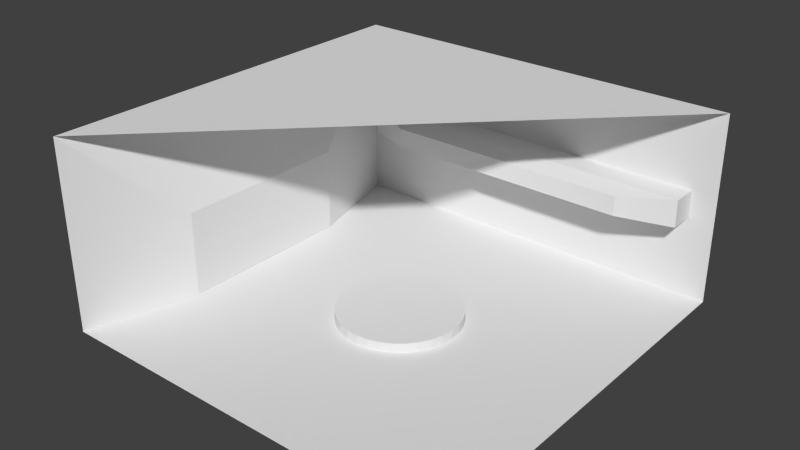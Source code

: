 # Source: Garage.blend  (saved by Blender 2.69.0; exported with 4.5.12 LTS)
import bpy
from mathutils import Matrix  # noqa: F401  (used for matrix-valued properties, if any)

bpy.ops.wm.read_factory_settings(use_empty=True)
scene = bpy.context.scene
scene.name = 'Scene'

# ---- collections
col_collection_1 = bpy.data.collections.new('Collection 1'); scene.collection.children.link(col_collection_1)

# ---- world
world_world = bpy.data.worlds.new('World'); scene.world = world_world
world_world.color = (0.05088, 0.05088, 0.05088)
world_world.use_sun_shadow = False
world_world.sun_shadow_jitter_overblur = 0.0
world_world.cycles.sampling_method = 'MANUAL'
world_world.cycles.sample_map_resolution = 256

# ---- meshes
me_plane = bpy.data.meshes.new('Plane')
me_plane.from_pydata([(1.0, -1.0, 0.0), (-1.0, -1.0, 0.0), (1.0, 1.0, 0.0), (-1.0, 1.0, 0.0), (-1.0, -1.0, 0.9371), (1.0, 1.0, 0.9371), (-1.0, 1.0, 0.9371), (-2.387e-09, 0.2973, -0.002071), (-2.387e-09, 0.2973, 0.04711), (0.05799, 0.2916, -0.002071), (0.05799, 0.2916, 0.04711), (0.1138, 0.2746, -0.002071), (0.1138, 0.2746, 0.04711), (0.1652, 0.2472, -0.002071), (0.1652, 0.2472, 0.04711), (0.2102, 0.2102, -0.002071), (0.2102, 0.2102, 0.04711), (0.2472, 0.1652, -0.002071), (0.2472, 0.1652, 0.04711), (0.2746, 0.1138, -0.002071), (0.2746, 0.1138, 0.04711), (0.2916, 0.05799, -0.002071), (0.2916, 0.05799, 0.04711), (0.2973, -4.985e-08, -0.002071), (0.2973, -4.985e-08, 0.04711), (0.2916, -0.05799, -0.002071), (0.2916, -0.05799, 0.04711), (0.2746, -0.1138, -0.002071), (0.2746, -0.1138, 0.04711), (0.2472, -0.1652, -0.002071), (0.2472, -0.1652, 0.04711), (0.2102, -0.2102, -0.002071), (0.2102, -0.2102, 0.04711), (0.1652, -0.2472, -0.002071), (0.1652, -0.2472, 0.04711), (0.1138, -0.2746, -0.002071), (0.1138, -0.2746, 0.04711), (0.05799, -0.2916, -0.002071), (0.05799, -0.2916, 0.04711), (-9.925e-08, -0.2973, -0.002071), (-9.925e-08, -0.2973, 0.04711), (-0.058, -0.2916, -0.002071), (-0.058, -0.2916, 0.04711), (-0.1138, -0.2746, -0.002071), (-0.1138, -0.2746, 0.04711), (-0.1652, -0.2472, -0.002071), (-0.1652, -0.2472, 0.04711), (-0.2102, -0.2102, -0.002071), (-0.2102, -0.2102, 0.04711), (-0.2472, -0.1652, -0.002071), (-0.2472, -0.1652, 0.04711), (-0.2746, -0.1138, -0.002071), (-0.2746, -0.1138, 0.04711), (-0.2916, -0.05799, -0.002071), (-0.2916, -0.05799, 0.04711), (-0.2973, 2.147e-07, -0.002071), (-0.2973, 2.147e-07, 0.04711), (-0.2916, 0.058, -0.002071), (-0.2916, 0.058, 0.04711), (-0.2746, 0.1138, -0.002071), (-0.2746, 0.1138, 0.04711), (-0.2472, 0.1652, -0.002071), (-0.2472, 0.1652, 0.04711), (-0.2102, 0.2102, -0.002071), (-0.2102, 0.2102, 0.04711), (-0.1652, 0.2472, -0.002071), (-0.1652, 0.2472, 0.04711), (-0.1138, 0.2746, -0.002071), (-0.1138, 0.2746, 0.04711), (-0.05799, 0.2916, -0.002071), (-0.05799, 0.2916, 0.04711), (-0.8549, -0.4528, 0.001182), (-0.8549, 0.4528, 0.001182), (-0.8549, -0.4528, 0.4255), (-0.8549, 0.4528, 0.4255), (0.8765, 1.0, 0.4005), (-0.8765, 1.0, 0.4005), (0.8765, 1.0, 0.5366), (-0.8765, 1.0, 0.5366), (0.8765, 0.8654, 0.4005), (-0.8765, 0.8654, 0.4005), (0.8765, 0.8654, 0.5366), (-0.8765, 0.8654, 0.5366), (0.6221, 0.7567, 0.4202), (-0.6221, 0.7567, 0.4202), (0.6221, 0.7567, 0.5168), (-0.6221, 0.7567, 0.5168)], [], [(1, 0, 2, 3), (3, 6, 74, 72), (2, 5, 77, 75), (7, 8, 10, 9), (9, 10, 12, 11), (11, 12, 14, 13), (13, 14, 16, 15), (15, 16, 18, 17), (17, 18, 20, 19), (19, 20, 22, 21), (21, 22, 24, 23), (23, 24, 26, 25), (25, 26, 28, 27), (27, 28, 30, 29), (29, 30, 32, 31), (31, 32, 34, 33), (33, 34, 36, 35), (35, 36, 38, 37), (37, 38, 40, 39), (39, 40, 42, 41), (41, 42, 44, 43), (43, 44, 46, 45), (45, 46, 48, 47), (47, 48, 50, 49), (49, 50, 52, 51), (51, 52, 54, 53), (53, 54, 56, 55), (55, 56, 58, 57), (57, 58, 60, 59), (59, 60, 62, 61), (61, 62, 64, 63), (63, 64, 66, 65), (65, 66, 68, 67), (10, 8, 70, 68, 66, 64, 62, 60, 58, 56, 54, 52, 50, 48, 46, 44, 42, 40, 38, 36, 34, 32, 30, 28, 26, 24, 22, 20, 18, 16, 14, 12), (69, 70, 8, 7), (67, 68, 70, 69), (7, 9, 11, 13, 15, 17, 19, 21, 23, 25, 27, 29, 31, 33, 35, 37, 39, 41, 43, 45, 47, 49, 51, 53, 55, 57, 59, 61, 63, 65, 67, 69), (71, 72, 74, 73), (1, 3, 72, 71), (4, 1, 71, 73), (6, 4, 73, 74), (76, 75, 79, 80), (6, 3, 76, 78), (3, 2, 75, 76), (5, 6, 78, 77), (79, 81, 85, 83), (75, 77, 81, 79), (78, 76, 80, 82), (77, 78, 82, 81), (84, 83, 85, 86), (82, 80, 84, 86), (81, 82, 86, 85), (80, 79, 83, 84), (6, 5, 4)])
me_plane.use_remesh_preserve_volume = False
me_plane.use_remesh_preserve_attributes = False
me_plane.use_mirror_vertex_groups = False
me_plane.update()

# ---- objects
ob_plane = bpy.data.objects.new('Plane', me_plane)

# ---- transforms, parenting, visibility, modifiers, constraints
ob_plane.location = (0.0, 0.0, 0.0)
ob_plane.scale = (16.5, 16.5, 16.5)
ob_plane.lineart.crease_threshold = 0.0

# ---- collection membership
col_collection_1.objects.link(ob_plane)

# ---- scene / render settings (as saved in the file)
scene.frame_start = 1; scene.frame_end = 250; scene.frame_set(1)
scene.render.engine = 'BLENDER_EEVEE_NEXT'
scene.render.image_settings.compression = 90
scene.render.resolution_percentage = 50
scene.render.dither_intensity = 0.0
scene.cycles.use_denoising = False
scene.cycles.samples = 10
scene.cycles.sampling_pattern = 'TABULATED_SOBOL'
scene.cycles.light_sampling_threshold = 0.0
scene.cycles.use_adaptive_sampling = False
scene.cycles.use_light_tree = False
scene.cycles.blur_glossy = 0.0
scene.cycles.volume_bounces = 1
scene.cycles.pixel_filter_type = 'GAUSSIAN'
scene.cycles.sample_clamp_indirect = 0.0
scene.view_settings.view_transform = 'Standard'
bpy.context.view_layer.update()

# ---- added for rendering (the .blend has no active camera and no usable light): camera, sun
cam_auto = bpy.data.cameras.new('AutoCamera')
cam_auto.lens = 50.0
cam_auto.sensor_width = 36.0
cam_auto.clip_end = 1000.0
ob_auto_camera = bpy.data.objects.new('AutoCamera', cam_auto)
scene.collection.objects.link(ob_auto_camera)
ob_auto_camera.location = (45.5053, -54.6063, 44.1192)
ob_auto_camera.rotation_euler = (1.09748, -7.21219e-08, 0.694738)
scene.camera = ob_auto_camera
light_auto_sun = bpy.data.lights.new('AutoSun', 'SUN')
light_auto_sun.energy = 3.0
light_auto_sun.angle = 0.0523599
ob_auto_sun = bpy.data.objects.new('AutoSun', light_auto_sun)
scene.collection.objects.link(ob_auto_sun)
ob_auto_sun.rotation_euler = (0.872665, 0.174533, 0.523599)
bpy.context.view_layer.update()

